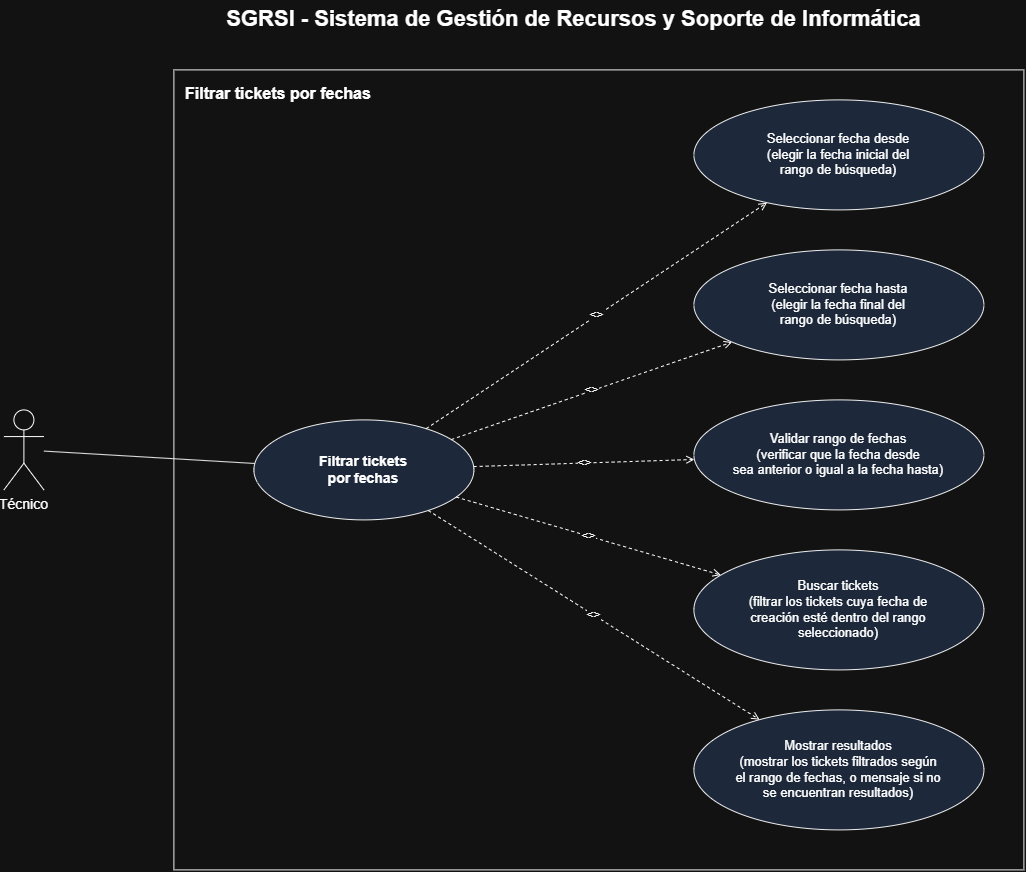

The diagram above was exported from draw.io. Its source (the exported page's mxGraphModel, read from the mxfile embedded in the PNG):
<mxGraphModel dx="1141" dy="631" grid="1" gridSize="10" guides="1" tooltips="1" connect="1" arrows="1" fold="1" page="1" pageScale="1" pageWidth="1300" pageHeight="1000" math="0" shadow="0">
  <root>
    <mxCell id="0" />
    <mxCell id="1" parent="0" />
    <mxCell id="title" parent="1" style="text;html=1;fontSize=22;fontStyle=1;align=center;verticalAlign=middle;" value="SGRSI - Sistema de Gestión de Recursos y Soporte de Informática" vertex="1">
      <mxGeometry height="40" width="900" x="180" y="20" as="geometry" />
    </mxCell>
    <mxCell id="systemBoundary" parent="1" style="rounded=0;whiteSpace=wrap;html=1;verticalAlign=top;align=left;spacingLeft=10;spacingTop=8;fontStyle=1;fontSize=16;fillColor=none;strokeColor=#000000;" value="Filtrar tickets por fechas" vertex="1">
      <mxGeometry height="800" width="850" x="230" y="90" as="geometry" />
    </mxCell>
    <mxCell id="actorDocente" parent="1" style="shape=umlActor;verticalLabelPosition=bottom;verticalAlign=top;html=1;outlineConnect=0;fontSize=14;" value="Técnico" vertex="1">
      <mxGeometry height="80" width="40" x="60" y="430" as="geometry" />
    </mxCell>
    <mxCell id="ucFiltrarTickets" parent="1" style="ellipse;whiteSpace=wrap;html=1;fillColor=#dae8fc;strokeColor=#000000;fontStyle=1;fontSize=14;" value="Filtrar tickets&#10;por fechas" vertex="1">
      <mxGeometry height="100" width="220" x="310" y="440" as="geometry" />
    </mxCell>
    <mxCell id="edgeActor" edge="1" parent="1" source="actorDocente" style="endArrow=none;html=1;strokeColor=#000000;" target="ucFiltrarTickets">
      <mxGeometry relative="1" as="geometry" />
    </mxCell>
    <mxCell id="ucFechaDesde" parent="1" style="ellipse;whiteSpace=wrap;html=1;fillColor=#dae8fc;strokeColor=#000000;fontSize=13;" value="Seleccionar fecha desde&#10;(elegir la fecha inicial del&#10;rango de búsqueda)" vertex="1">
      <mxGeometry height="110" width="290" x="750" y="120" as="geometry" />
    </mxCell>
    <mxCell id="ucFechaHasta" parent="1" style="ellipse;whiteSpace=wrap;html=1;fillColor=#dae8fc;strokeColor=#000000;fontSize=13;" value="Seleccionar fecha hasta&#10;(elegir la fecha final del&#10;rango de búsqueda)" vertex="1">
      <mxGeometry height="110" width="290" x="750" y="270" as="geometry" />
    </mxCell>
    <mxCell id="ucValidarRango" parent="1" style="ellipse;whiteSpace=wrap;html=1;fillColor=#dae8fc;strokeColor=#000000;fontSize=13;" value="Validar rango de fechas&#10;(verificar que la fecha desde&#10;sea anterior o igual a la fecha hasta)" vertex="1">
      <mxGeometry height="110" width="290" x="750" y="420" as="geometry" />
    </mxCell>
    <mxCell id="ucBuscarTickets" parent="1" style="ellipse;whiteSpace=wrap;html=1;fillColor=#dae8fc;strokeColor=#000000;fontSize=13;" value="Buscar tickets&#10;(filtrar los tickets cuya fecha de&#10;creación esté dentro del rango&#10;seleccionado)" vertex="1">
      <mxGeometry height="120" width="290" x="750" y="570" as="geometry" />
    </mxCell>
    <mxCell id="ucMostrarResultados" parent="1" style="ellipse;whiteSpace=wrap;html=1;fillColor=#dae8fc;strokeColor=#000000;fontSize=13;" value="Mostrar resultados&#10;(mostrar los tickets filtrados según&#10;el rango de fechas, o mensaje si no&#10;se encuentran resultados)" vertex="1">
      <mxGeometry height="120" width="290" x="750" y="730" as="geometry" />
    </mxCell>
    <mxCell id="edgeInclude1" edge="1" parent="1" source="ucFiltrarTickets" style="endArrow=open;html=1;dashed=1;fontSize=12;" target="ucFechaDesde" value="&lt;&lt;include&gt;&gt;">
      <mxGeometry relative="1" as="geometry" />
    </mxCell>
    <mxCell id="edgeInclude2" edge="1" parent="1" source="ucFiltrarTickets" style="endArrow=open;html=1;dashed=1;fontSize=12;" target="ucFechaHasta" value="&lt;&lt;include&gt;&gt;">
      <mxGeometry relative="1" as="geometry" />
    </mxCell>
    <mxCell id="edgeInclude3" edge="1" parent="1" source="ucFiltrarTickets" style="endArrow=open;html=1;dashed=1;fontSize=12;" target="ucValidarRango" value="&lt;&lt;include&gt;&gt;">
      <mxGeometry relative="1" as="geometry" />
    </mxCell>
    <mxCell id="edgeInclude4" edge="1" parent="1" source="ucFiltrarTickets" style="endArrow=open;html=1;dashed=1;fontSize=12;" target="ucBuscarTickets" value="&lt;&lt;include&gt;&gt;">
      <mxGeometry relative="1" as="geometry" />
    </mxCell>
    <mxCell id="edgeInclude5" edge="1" parent="1" source="ucFiltrarTickets" style="endArrow=open;html=1;dashed=1;fontSize=12;" target="ucMostrarResultados" value="&lt;&lt;include&gt;&gt;">
      <mxGeometry relative="1" as="geometry" />
    </mxCell>
  </root>
</mxGraphModel>